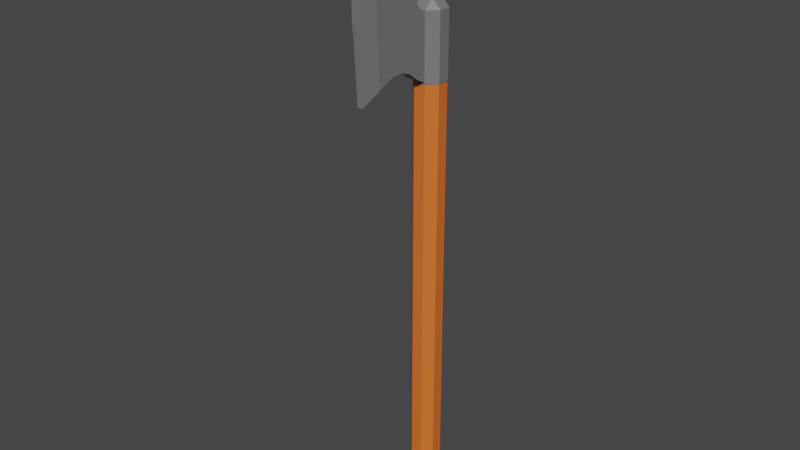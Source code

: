 # Source: WardersAxe.blend  (saved by Blender 3.1.7; exported with 4.5.12 LTS)
import bpy
from mathutils import Matrix  # noqa: F401  (used for matrix-valued properties, if any)

bpy.ops.wm.read_factory_settings(use_empty=True)
scene = bpy.context.scene
scene.name = 'Scene'

# ---- collections
col_collection = bpy.data.collections.new('Collection'); scene.collection.children.link(col_collection)

# ---- materials (node trees are filled in below, after node groups)
mat_leather = bpy.data.materials.new('Leather')
mat_leather.use_transparent_shadow = False
mat_leather.diffuse_color = (0.8, 0.162, 0.02701, 1.0)
mat_leather.roughness = 0.5
mat_metal = bpy.data.materials.new('Metal')
mat_metal.use_transparent_shadow = False
mat_metal.diffuse_color = (0.1789, 0.1789, 0.1789, 1.0)
mat_metal.roughness = 0.5

# ---- material node trees
mat_leather.use_nodes = True; mat_leather.node_tree.nodes.clear()
_N = mat_leather.node_tree.nodes; _L = mat_leather.node_tree.links
n0 = _N.new('ShaderNodeBsdfPrincipled'); n0.name = 'Principled BSDF'; n0.location = (10, 300)
n0.distribution = 'GGX'
n0.subsurface_method = 'RANDOM_WALK_SKIN'
n0.inputs[0].default_value = (0.8, 0.162, 0.02701, 1.0)
n0.inputs[3].default_value = 1.45
n0.inputs[27].default_value = (0.0, 0.0, 0.0, 1.0)
n0.inputs[28].default_value = 1.0
n1 = _N.new('ShaderNodeOutputMaterial'); n1.name = 'Material Output'; n1.location = (300, 300)
n2 = _N.new('ShaderNodeNormalMap'); n2.name = 'Normal Map'; n2.location = (-300, -300)
n2.label = 'Normal/Map'
n2.inputs[0].default_value = 0.0
_L.new(n0.outputs[0], n1.inputs[0])
_L.new(n2.outputs[0], n0.inputs[5])
n1.is_active_output = True
mat_metal.use_nodes = True; mat_metal.node_tree.nodes.clear()
_N = mat_metal.node_tree.nodes; _L = mat_metal.node_tree.links
n0 = _N.new('ShaderNodeBsdfPrincipled'); n0.name = 'Principled BSDF'; n0.location = (10, 300)
n0.distribution = 'GGX'
n0.subsurface_method = 'RANDOM_WALK_SKIN'
n0.inputs[0].default_value = (0.1789, 0.1789, 0.1789, 1.0)
n0.inputs[3].default_value = 1.45
n0.inputs[27].default_value = (0.0, 0.0, 0.0, 1.0)
n0.inputs[28].default_value = 1.0
n1 = _N.new('ShaderNodeOutputMaterial'); n1.name = 'Material Output'; n1.location = (300, 300)
n2 = _N.new('ShaderNodeNormalMap'); n2.name = 'Normal Map'; n2.location = (-300, -300)
n2.label = 'Normal/Map'
n2.inputs[0].default_value = 0.0
_L.new(n0.outputs[0], n1.inputs[0])
_L.new(n2.outputs[0], n0.inputs[5])
n1.is_active_output = True

# ---- world
world_world = bpy.data.worlds.new('World'); scene.world = world_world
world_world.use_nodes = True; world_world.node_tree.nodes.clear()
_N = world_world.node_tree.nodes; _L = world_world.node_tree.links
n0 = _N.new('ShaderNodeOutputWorld'); n0.name = 'World Output'; n0.location = (300, 300)
n1 = _N.new('ShaderNodeBackground'); n1.name = 'Background'; n1.location = (10, 300)
n1.inputs[0].default_value = (0.05088, 0.05088, 0.05088, 1.0)
_L.new(n1.outputs[0], n0.inputs[0])
n0.is_active_output = True
world_world.color = (0.05088, 0.05088, 0.05088)
world_world.use_sun_shadow = False
world_world.sun_shadow_jitter_overblur = 0.0

# ---- meshes
me_cube = bpy.data.meshes.new('Cube')
me_cube.from_pydata([(0.4019, 1.0, 34.29), (0.4019, 0.4019, 34.89), (1.0, 0.4019, 34.29), (0.4019, 0.4019, 0.868), (0.4019, 1.0, 1.466), (1.0, 0.4019, 1.466), (1.0, -0.4019, 34.29), (0.4019, -0.4019, 34.89), (0.4019, -1.0, 34.29), (1.0, -0.4019, 1.466), (0.4019, -1.0, 1.466), (0.4019, -0.4019, 0.868), (-0.4019, 1.0, 34.29), (-1.0, 0.4019, 34.29), (-0.4019, 0.4019, 34.89), (-1.0, 0.4019, 1.466), (-0.4019, 1.0, 1.466), (-0.4019, 0.4019, 0.868), (-1.0, -0.4019, 34.29), (-0.4019, -1.0, 34.29), (-0.4019, -0.4019, 34.89), (-0.4019, -0.4019, 0.868), (-0.4019, -1.0, 1.466), (-1.0, -0.4019, 1.466)], [], [(17, 3, 11, 21), (23, 18, 13, 15), (10, 8, 19, 22), (1, 14, 20, 7), (5, 2, 6, 9), (0, 1, 2), (3, 4, 5), (6, 7, 8), (9, 10, 11), (12, 13, 14), (15, 16, 17), (18, 19, 20), (21, 22, 23), (17, 21, 23, 15), (3, 17, 16, 4), (2, 5, 4, 0), (22, 19, 18, 23), (8, 10, 9, 6), (12, 16, 15, 13), (7, 20, 19, 8), (1, 7, 6, 2), (21, 11, 10, 22), (20, 14, 13, 18), (14, 1, 0, 12), (11, 3, 5, 9), (16, 12, 0, 4)])
_uv = me_cube.uv_layers.new(name='UVMap')
_uv.uv.foreach_set('vector', [0.1998, 0.5748, 0.3002, 0.5748, 0.3002, 0.6752, 0.1998, 0.6752, 0.3787, 0.07476, 0.6213, 0.07476, 0.6213, 0.1752, 0.3787, 0.1752, 0.3787, 0.8248, 0.6213, 0.8248, 0.6213, 0.9252, 0.3787, 0.9252, 0.6998, 0.5748, 0.8002, 0.5748, 0.8002, 0.6752, 0.6998, 0.6752, 0.3787, 0.5748, 0.6213, 0.5748, 0.6213, 0.6752, 0.3787, 0.6752, 0.6213, 0.4252, 0.625, 0.4252, 0.6213, 0.5, 0.3002, 0.5748, 0.3002, 0.5, 0.375, 0.5748, 0.6213, 0.6752, 0.625, 0.6752, 0.6213, 0.75, 0.3787, 0.75, 0.3787, 0.75, 0.375, 0.8248, 0.6213, 0.25, 0.625, 0.1752, 0.625, 0.1752, 0.3787, 0.1752, 0.3787, 0.25, 0.375, 0.1752, 0.6213, 0.07476, 0.6213, 0.0, 0.625, 0.07476, 0.1998, 0.6752, 0.1998, 0.75, 0.125, 0.6752, 0.1998, 0.5748, 0.1998, 0.6752, 0.125, 0.6752, 0.125, 0.5748, 0.3002, 0.5748, 0.1998, 0.5748, 0.1998, 0.5, 0.3002, 0.5, 0.6213, 0.5748, 0.3787, 0.5748, 0.3787, 0.4252, 0.6213, 0.4252, 0.3787, 0.0, 0.6213, 0.0, 0.6213, 0.07476, 0.3787, 0.07476, 0.6213, 0.8248, 0.3787, 0.8248, 0.3787, 0.6752, 0.6213, 0.6752, 0.6213, 0.3248, 0.3787, 0.3248, 0.3787, 0.1752, 0.6213, 0.1752, 0.625, 0.8248, 0.625, 0.9252, 0.6213, 0.9252, 0.6213, 0.8248, 0.6998, 0.5748, 0.6998, 0.6752, 0.6213, 0.6752, 0.6213, 0.5748, 0.1998, 0.6752, 0.3002, 0.6752, 0.3002, 0.75, 0.1998, 0.75, 0.625, 0.07476, 0.625, 0.1752, 0.6213, 0.1752, 0.6213, 0.07476, 0.625, 0.3248, 0.625, 0.4252, 0.6213, 0.4252, 0.6213, 0.3248, 0.3002, 0.6752, 0.3002, 0.5748, 0.3787, 0.5748, 0.3787, 0.6752, 0.3787, 0.3248, 0.6213, 0.3248, 0.6213, 0.4252, 0.3787, 0.4252])
me_cube.materials.append(mat_leather)
me_cube.use_remesh_preserve_volume = False
me_cube.use_remesh_preserve_attributes = False
me_cube.use_mirror_vertex_groups = False
me_cube.update()
me_cube_001 = bpy.data.meshes.new('Cube.001')
me_cube_001.from_pydata([(1.0, -1.693, 44.16), (1.0, 1.0, 32.27), (0.4302, -2.214, 44.16), (0.4302, -4.386, 32.17), (-1.0, -1.693, 44.16), (-1.0, 1.0, 32.27), (-0.4302, -2.214, 44.16), (-0.4302, -4.386, 32.17), (1.0, 1.0, 36.16), (-0.4302, -4.615, 36.16), (0.4302, -4.615, 36.16), (-1.0, 1.0, 36.16), (-1.0, -1.954, 33.45), (1.0, -1.954, 44.16), (-1.0, -1.954, 44.16), (1.0, -1.954, 33.45), (1.0, -1.954, 36.16), (-1.0, -1.954, 36.16), (-0.4302, -4.72, 38.83), (-0.4302, -3.906, 41.49), (1.0, -1.046, 41.49), (1.0, -0.5868, 38.83), (0.4302, -3.906, 41.49), (0.4302, -4.72, 38.83), (-1.0, -1.046, 41.49), (-1.0, -0.5868, 38.83), (1.0, -1.954, 41.49), (1.0, -1.954, 38.83), (-1.0, -1.954, 41.49), (-1.0, -1.954, 38.83), (1.0, 0.2315, 37.07), (0.4302, -4.72, 37.07), (-1.0, 0.2315, 37.07), (1.0, -1.954, 37.07), (-1.0, -1.954, 37.07), (-0.4302, -4.72, 37.07), (-1.0, -3.17, 32.94), (1.0, -2.084, 44.16), (1.0, -3.285, 36.16), (-1.0, -2.084, 44.16), (1.0, -3.17, 32.94), (-1.0, -3.285, 36.16), (-1.0, -3.337, 38.83), (-1.0, -2.93, 41.49), (1.0, -3.337, 38.83), (1.0, -2.93, 41.49), (1.0, -3.337, 37.07), (-1.0, -3.337, 37.07), (-1.0, -1.824, 44.16), (1.0, -0.4979, 33.2), (-1.0, -0.4769, 36.16), (-1.0, -0.4979, 33.2), (1.0, -1.824, 44.16), (1.0, -0.4769, 36.16), (1.0, -1.27, 38.83), (1.0, -1.5, 41.49), (-1.0, -1.27, 38.83), (-1.0, -1.5, 41.49), (-1.0, -0.8612, 37.07), (1.0, -0.8612, 37.07), (-1.0, -1.759, 44.16), (1.0, 0.251, 32.63), (-1.0, 0.2615, 36.16), (-1.0, -0.9286, 38.83), (-1.0, -1.273, 41.49), (-1.0, -0.3149, 37.07), (-1.0, 0.251, 32.63), (1.0, -1.759, 44.16), (1.0, 0.2615, 36.16), (1.0, -0.9286, 38.83), (1.0, -1.273, 41.49), (1.0, -0.3149, 37.07), (-1.0, -1.226, 33.47), (1.0, -1.889, 44.16), (1.0, -1.215, 36.16), (1.0, -1.612, 38.83), (1.0, -1.727, 41.49), (1.0, -1.408, 37.07), (-1.0, -1.889, 44.16), (1.0, -1.226, 33.47), (-1.0, -1.215, 36.16), (-1.0, -1.612, 38.83), (-1.0, -1.727, 41.49), (-1.0, -1.408, 37.07)], [], [(37, 39, 6, 2), (22, 2, 6, 19), (64, 60, 4, 24), (36, 40, 3, 7), (45, 37, 2, 22), (24, 4, 0, 20), (5, 11, 8, 1), (40, 38, 10, 3), (66, 62, 11, 5), (3, 10, 9, 7), (36, 41, 17, 12), (79, 74, 16, 15), (76, 73, 13, 26), (72, 79, 15, 12), (43, 39, 14, 28), (73, 78, 14, 13), (47, 42, 29, 34), (42, 43, 28, 29), (77, 75, 27, 33), (75, 76, 26, 27), (32, 25, 21, 30), (25, 24, 20, 21), (46, 44, 23, 31), (44, 45, 22, 23), (65, 63, 25, 32), (63, 64, 24, 25), (31, 23, 18, 35), (23, 22, 19, 18), (10, 31, 35, 9), (62, 65, 32, 11), (38, 46, 31, 10), (11, 32, 30, 8), (74, 77, 33, 16), (41, 47, 34, 17), (9, 35, 47, 41), (16, 33, 46, 38), (27, 26, 45, 44), (33, 27, 44, 46), (18, 19, 43, 42), (35, 18, 42, 47), (19, 6, 39, 43), (7, 9, 41, 36), (15, 16, 38, 40), (26, 13, 37, 45), (12, 15, 40, 36), (13, 14, 39, 37), (68, 71, 59, 53), (80, 83, 58, 50), (81, 82, 57, 56), (83, 81, 56, 58), (69, 70, 55, 54), (71, 69, 54, 59), (67, 60, 48, 52), (66, 61, 49, 51), (70, 67, 52, 55), (61, 68, 53, 49), (72, 80, 50, 51), (82, 78, 48, 57), (1, 8, 68, 61), (20, 0, 67, 70), (5, 1, 61, 66), (0, 4, 60, 67), (30, 21, 69, 71), (21, 20, 70, 69), (8, 30, 71, 68), (50, 58, 65, 62), (56, 57, 64, 63), (58, 56, 63, 65), (51, 50, 62, 66), (57, 48, 60, 64), (28, 14, 78, 82), (12, 17, 80, 72), (34, 29, 81, 83), (29, 28, 82, 81), (17, 34, 83, 80), (53, 59, 77, 74), (54, 55, 76, 75), (59, 54, 75, 77), (52, 48, 78, 73), (51, 49, 79, 72), (55, 52, 73, 76), (49, 53, 74, 79)])
_uv = me_cube_001.uv_layers.new(name='UVMap')
_uv.uv.foreach_set('vector', [0.625, 0.6875, 0.875, 0.6875, 0.875, 0.75, 0.625, 0.75, 0.5662, 0.75, 0.625, 0.75, 0.625, 1.0, 0.5662, 1.0, 0.5662, 0.2188, 0.625, 0.2188, 0.625, 0.25, 0.5662, 0.25, 0.125, 0.6875, 0.375, 0.6875, 0.375, 0.75, 0.125, 0.75, 0.5662, 0.6875, 0.625, 0.6875, 0.625, 0.75, 0.5662, 0.75, 0.5662, 0.25, 0.625, 0.25, 0.625, 0.5, 0.5662, 0.5, 0.375, 0.25, 0.4486, 0.25, 0.4486, 0.5, 0.375, 0.5, 0.375, 0.6875, 0.4486, 0.6875, 0.4486, 0.75, 0.375, 0.75, 0.375, 0.2188, 0.4486, 0.2188, 0.4486, 0.25, 0.375, 0.25, 0.375, 0.75, 0.4486, 0.75, 0.4486, 1.0, 0.375, 1.0, 0.375, 0.0625, 0.4486, 0.0625, 0.4486, 0.125, 0.375, 0.125, 0.375, 0.5938, 0.4486, 0.5938, 0.4486, 0.625, 0.375, 0.625, 0.5662, 0.5938, 0.625, 0.5938, 0.625, 0.625, 0.5662, 0.625, 0.125, 0.5938, 0.375, 0.5938, 0.375, 0.625, 0.125, 0.625, 0.5662, 0.0625, 0.625, 0.0625, 0.625, 0.125, 0.5662, 0.125, 0.625, 0.5938, 0.875, 0.5938, 0.875, 0.625, 0.625, 0.625, 0.4686, 0.0625, 0.5074, 0.0625, 0.5074, 0.125, 0.4686, 0.125, 0.5074, 0.0625, 0.5662, 0.0625, 0.5662, 0.125, 0.5074, 0.125, 0.4686, 0.5938, 0.5074, 0.5938, 0.5074, 0.625, 0.4686, 0.625, 0.5074, 0.5938, 0.5662, 0.5938, 0.5662, 0.625, 0.5074, 0.625, 0.4686, 0.25, 0.5074, 0.25, 0.5074, 0.5, 0.4686, 0.5, 0.5074, 0.25, 0.5662, 0.25, 0.5662, 0.5, 0.5074, 0.5, 0.4686, 0.6875, 0.5074, 0.6875, 0.5074, 0.75, 0.4686, 0.75, 0.5074, 0.6875, 0.5662, 0.6875, 0.5662, 0.75, 0.5074, 0.75, 0.4686, 0.2188, 0.5074, 0.2188, 0.5074, 0.25, 0.4686, 0.25, 0.5074, 0.2188, 0.5662, 0.2188, 0.5662, 0.25, 0.5074, 0.25, 0.4686, 0.75, 0.5074, 0.75, 0.5074, 1.0, 0.4686, 1.0, 0.5074, 0.75, 0.5662, 0.75, 0.5662, 1.0, 0.5074, 1.0, 0.4486, 0.75, 0.4686, 0.75, 0.4686, 1.0, 0.4486, 1.0, 0.4486, 0.2188, 0.4686, 0.2188, 0.4686, 0.25, 0.4486, 0.25, 0.4486, 0.6875, 0.4686, 0.6875, 0.4686, 0.75, 0.4486, 0.75, 0.4486, 0.25, 0.4686, 0.25, 0.4686, 0.5, 0.4486, 0.5, 0.4486, 0.5938, 0.4686, 0.5938, 0.4686, 0.625, 0.4486, 0.625, 0.4486, 0.0625, 0.4686, 0.0625, 0.4686, 0.125, 0.4486, 0.125, 0.4486, 0.0, 0.4686, 0.0, 0.4686, 0.0625, 0.4486, 0.0625, 0.4486, 0.625, 0.4686, 0.625, 0.4686, 0.6875, 0.4486, 0.6875, 0.5074, 0.625, 0.5662, 0.625, 0.5662, 0.6875, 0.5074, 0.6875, 0.4686, 0.625, 0.5074, 0.625, 0.5074, 0.6875, 0.4686, 0.6875, 0.5074, 0.0, 0.5662, 0.0, 0.5662, 0.0625, 0.5074, 0.0625, 0.4686, 0.0, 0.5074, 0.0, 0.5074, 0.0625, 0.4686, 0.0625, 0.5662, 0.0, 0.625, 0.0, 0.625, 0.0625, 0.5662, 0.0625, 0.375, 0.0, 0.4486, 0.0, 0.4486, 0.0625, 0.375, 0.0625, 0.375, 0.625, 0.4486, 0.625, 0.4486, 0.6875, 0.375, 0.6875, 0.5662, 0.625, 0.625, 0.625, 0.625, 0.6875, 0.5662, 0.6875, 0.125, 0.625, 0.375, 0.625, 0.375, 0.6875, 0.125, 0.6875, 0.625, 0.625, 0.875, 0.625, 0.875, 0.6875, 0.625, 0.6875, 0.4486, 0.5312, 0.4686, 0.5312, 0.4686, 0.5625, 0.4486, 0.5625, 0.4486, 0.1562, 0.4686, 0.1562, 0.4686, 0.1875, 0.4486, 0.1875, 0.5074, 0.1562, 0.5662, 0.1562, 0.5662, 0.1875, 0.5074, 0.1875, 0.4686, 0.1562, 0.5074, 0.1562, 0.5074, 0.1875, 0.4686, 0.1875, 0.5074, 0.5312, 0.5662, 0.5312, 0.5662, 0.5625, 0.5074, 0.5625, 0.4686, 0.5312, 0.5074, 0.5312, 0.5074, 0.5625, 0.4686, 0.5625, 0.625, 0.5312, 0.875, 0.5312, 0.875, 0.5625, 0.625, 0.5625, 0.125, 0.5312, 0.375, 0.5312, 0.375, 0.5625, 0.125, 0.5625, 0.5662, 0.5312, 0.625, 0.5312, 0.625, 0.5625, 0.5662, 0.5625, 0.375, 0.5312, 0.4486, 0.5312, 0.4486, 0.5625, 0.375, 0.5625, 0.375, 0.1562, 0.4486, 0.1562, 0.4486, 0.1875, 0.375, 0.1875, 0.5662, 0.1562, 0.625, 0.1562, 0.625, 0.1875, 0.5662, 0.1875, 0.375, 0.5, 0.4486, 0.5, 0.4486, 0.5312, 0.375, 0.5312, 0.5662, 0.5, 0.625, 0.5, 0.625, 0.5312, 0.5662, 0.5312, 0.125, 0.5, 0.375, 0.5, 0.375, 0.5312, 0.125, 0.5312, 0.625, 0.5, 0.875, 0.5, 0.875, 0.5312, 0.625, 0.5312, 0.4686, 0.5, 0.5074, 0.5, 0.5074, 0.5312, 0.4686, 0.5312, 0.5074, 0.5, 0.5662, 0.5, 0.5662, 0.5312, 0.5074, 0.5312, 0.4486, 0.5, 0.4686, 0.5, 0.4686, 0.5312, 0.4486, 0.5312, 0.4486, 0.1875, 0.4686, 0.1875, 0.4686, 0.2188, 0.4486, 0.2188, 0.5074, 0.1875, 0.5662, 0.1875, 0.5662, 0.2188, 0.5074, 0.2188, 0.4686, 0.1875, 0.5074, 0.1875, 0.5074, 0.2188, 0.4686, 0.2188, 0.375, 0.1875, 0.4486, 0.1875, 0.4486, 0.2188, 0.375, 0.2188, 0.5662, 0.1875, 0.625, 0.1875, 0.625, 0.2188, 0.5662, 0.2188, 0.5662, 0.125, 0.625, 0.125, 0.625, 0.1562, 0.5662, 0.1562, 0.375, 0.125, 0.4486, 0.125, 0.4486, 0.1562, 0.375, 0.1562, 0.4686, 0.125, 0.5074, 0.125, 0.5074, 0.1562, 0.4686, 0.1562, 0.5074, 0.125, 0.5662, 0.125, 0.5662, 0.1562, 0.5074, 0.1562, 0.4486, 0.125, 0.4686, 0.125, 0.4686, 0.1562, 0.4486, 0.1562, 0.4486, 0.5625, 0.4686, 0.5625, 0.4686, 0.5938, 0.4486, 0.5938, 0.5074, 0.5625, 0.5662, 0.5625, 0.5662, 0.5938, 0.5074, 0.5938, 0.4686, 0.5625, 0.5074, 0.5625, 0.5074, 0.5938, 0.4686, 0.5938, 0.625, 0.5625, 0.875, 0.5625, 0.875, 0.5938, 0.625, 0.5938, 0.125, 0.5625, 0.375, 0.5625, 0.375, 0.5938, 0.125, 0.5938, 0.5662, 0.5625, 0.625, 0.5625, 0.625, 0.5938, 0.5662, 0.5938, 0.375, 0.5625, 0.4486, 0.5625, 0.4486, 0.5938, 0.375, 0.5938])
me_cube_001.materials.append(mat_metal)
me_cube_001.use_remesh_preserve_volume = False
me_cube_001.use_remesh_preserve_attributes = False
me_cube_001.use_mirror_vertex_groups = False
me_cube_001.update()
me_cube_002 = bpy.data.meshes.new('Cube.002')
me_cube_002.from_pydata([(0.4119, 1.025, 34.33), (0.4119, 0.4119, 34.95), (1.025, 0.4119, 34.33), (1.025, -0.4119, 34.33), (0.4119, -0.4119, 34.95), (0.4119, -1.025, 34.33), (-0.4119, 1.025, 34.33), (-1.025, 0.4119, 34.33), (-0.4119, 0.4119, 34.95), (-1.025, -0.4119, 34.33), (-0.4119, -1.025, 34.33), (-0.4119, -0.4119, 34.95), (1.025, 0.4119, 29.91), (0.4119, 1.025, 29.91), (-0.4119, -1.025, 29.91), (-1.025, -0.4119, 29.91), (0.4119, -1.025, 29.91), (1.025, -0.4119, 29.91), (-0.4119, 1.025, 29.91), (-1.025, 0.4119, 29.91)], [], [(15, 9, 7, 19), (16, 5, 10, 14), (1, 8, 11, 4), (12, 2, 3, 17), (0, 1, 2), (3, 4, 5), (6, 7, 8), (9, 10, 11), (14, 10, 9, 15), (4, 11, 10, 5), (1, 4, 3, 2), (11, 8, 7, 9), (8, 1, 0, 6), (18, 6, 0, 13), (6, 18, 19, 7), (5, 16, 17, 3), (2, 12, 13, 0), (18, 13, 12, 17, 16, 14, 15, 19)])
_uv = me_cube_002.uv_layers.new(name='UVMap')
_uv.uv.foreach_set('vector', [0.5942, 0.07476, 0.6213, 0.07476, 0.6213, 0.1752, 0.5942, 0.1752, 0.5942, 0.8248, 0.6213, 0.8248, 0.6213, 0.9252, 0.5942, 0.9252, 0.6998, 0.5748, 0.8002, 0.5748, 0.8002, 0.6752, 0.6998, 0.6752, 0.5942, 0.5748, 0.6213, 0.5748, 0.6213, 0.6752, 0.5942, 0.6752, 0.6213, 0.4252, 0.625, 0.4252, 0.6213, 0.5, 0.6213, 0.6752, 0.625, 0.6752, 0.6213, 0.75, 0.6213, 0.25, 0.625, 0.1752, 0.625, 0.1752, 0.6213, 0.07476, 0.6213, 0.0, 0.625, 0.07476, 0.5942, 0.0, 0.6213, 0.0, 0.6213, 0.07476, 0.5942, 0.07476, 0.625, 0.8248, 0.625, 0.9252, 0.6213, 0.9252, 0.6213, 0.8248, 0.6998, 0.5748, 0.6998, 0.6752, 0.6213, 0.6752, 0.6213, 0.5748, 0.625, 0.07476, 0.625, 0.1752, 0.6213, 0.1752, 0.6213, 0.07476, 0.625, 0.3248, 0.625, 0.4252, 0.6213, 0.4252, 0.6213, 0.3248, 0.5942, 0.3248, 0.6213, 0.3248, 0.6213, 0.4252, 0.5942, 0.4252, 0.6213, 0.3248, 0.5942, 0.3248, 0.5942, 0.1752, 0.6213, 0.1752, 0.6213, 0.8248, 0.5942, 0.8248, 0.5942, 0.6752, 0.6213, 0.6752, 0.6213, 0.5748, 0.5942, 0.5748, 0.5942, 0.4252, 0.6213, 0.4252, 0.5942, 0.3248, 0.5942, 0.4252, 0.5942, 0.5748, 0.5942, 0.6752, 0.5942, 0.8248, 0.5942, 0.0, 0.5942, 0.07476, 0.5942, 0.1752])
me_cube_002.materials.append(mat_metal)
me_cube_002.use_remesh_preserve_volume = False
me_cube_002.use_remesh_preserve_attributes = False
me_cube_002.use_mirror_vertex_groups = False
me_cube_002.update()

# ---- objects
ob_cube = bpy.data.objects.new('Cube', me_cube)
ob_cube_002 = bpy.data.objects.new('Cube.002', me_cube_001)
ob_cube_001 = bpy.data.objects.new('Cube.001', me_cube_002)

# ---- transforms, parenting, visibility, modifiers, constraints
ob_cube.location = (0.0, 0.0, -0.2139)
ob_cube.scale = (0.04211, 0.04211, 0.04211)
ob_cube.lock_rotations_4d = False
ob_cube.empty_display_type = 'ARROWS'
ob_cube.lineart.crease_threshold = 0.0
ob_cube_002.location = (0.0, -0.07924, -0.2965)
ob_cube_002.scale = (0.01703, 0.04211, 0.04211)
ob_cube_002.lock_rotations_4d = False
ob_cube_002.empty_display_type = 'ARROWS'
ob_cube_002.lineart.crease_threshold = 0.0
ob_cube_001.location = (0.0, 0.0, -0.2139)
ob_cube_001.scale = (0.04257, 0.04257, 0.04257)
ob_cube_001.lock_rotations_4d = False
ob_cube_001.empty_display_type = 'ARROWS'
ob_cube_001.lineart.crease_threshold = 0.0

# ---- collection membership
col_collection.objects.link(ob_cube)
col_collection.objects.link(ob_cube_002)
col_collection.objects.link(ob_cube_001)

# ---- scene / render settings (as saved in the file)
scene.frame_start = 1; scene.frame_end = 250; scene.frame_set(1)
scene.render.engine = 'BLENDER_EEVEE_NEXT'
scene.cycles.sampling_pattern = 'TABULATED_SOBOL'
scene.cycles.use_light_tree = False
scene.view_settings.view_transform = 'Filmic'
bpy.context.view_layer.update()

# ---- added for rendering (the .blend has no active camera and no usable light): camera, sun
cam_auto = bpy.data.cameras.new('AutoCamera')
cam_auto.lens = 50.0
cam_auto.sensor_width = 36.0
cam_auto.clip_end = 1000.0
ob_auto_camera = bpy.data.objects.new('AutoCamera', cam_auto)
scene.collection.objects.link(ob_auto_camera)
ob_auto_camera.location = (1.6395, -2.08457, 2.00441)
ob_auto_camera.rotation_euler = (1.09748, -7.21219e-08, 0.694738)
scene.camera = ob_auto_camera
light_auto_sun = bpy.data.lights.new('AutoSun', 'SUN')
light_auto_sun.energy = 3.0
light_auto_sun.angle = 0.0523599
ob_auto_sun = bpy.data.objects.new('AutoSun', light_auto_sun)
scene.collection.objects.link(ob_auto_sun)
ob_auto_sun.rotation_euler = (0.872665, 0.174533, 0.523599)
bpy.context.view_layer.update()
